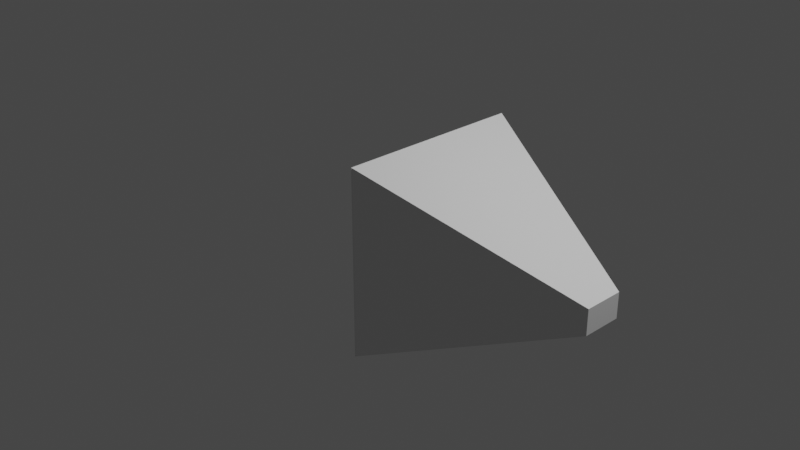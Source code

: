 # Source: ShowShape.blend  (saved by Blender 3.1.7; exported with 4.5.12 LTS)
import bpy
from mathutils import Matrix  # noqa: F401  (used for matrix-valued properties, if any)

bpy.ops.wm.read_factory_settings(use_empty=True)
scene = bpy.context.scene
scene.name = 'Scene'

# ---- collections
col_collection = bpy.data.collections.new('Collection'); scene.collection.children.link(col_collection)

# ---- materials (node trees are filled in below, after node groups)
mat_material = bpy.data.materials.new('Material')
mat_material.alpha_threshold = 0.0
mat_material.use_transparent_shadow = False
mat_material.line_color = (0.0, 0.0, 0.0, 1.0)

# ---- material node trees
mat_material.use_nodes = True; mat_material.node_tree.nodes.clear()
_N = mat_material.node_tree.nodes; _L = mat_material.node_tree.links
n0 = _N.new('ShaderNodeOutputMaterial'); n0.name = 'Material Output'; n0.location = (300, 300)
n1 = _N.new('ShaderNodeBsdfPrincipled'); n1.name = 'Principled BSDF'; n1.location = (10, 300)
n1.distribution = 'GGX'
n1.subsurface_method = 'RANDOM_WALK_SKIN'
n1.inputs[2].default_value = 0.4
n1.inputs[3].default_value = 1.45
n1.inputs[27].default_value = (0.0, 0.0, 0.0, 1.0)
n1.inputs[28].default_value = 1.0
_L.new(n1.outputs[0], n0.inputs[0])
n0.is_active_output = True

# ---- world
world_world = bpy.data.worlds.new('World'); scene.world = world_world
world_world.use_nodes = True; world_world.node_tree.nodes.clear()
_N = world_world.node_tree.nodes; _L = world_world.node_tree.links
n0 = _N.new('ShaderNodeOutputWorld'); n0.name = 'World Output'; n0.location = (300, 300)
n1 = _N.new('ShaderNodeBackground'); n1.name = 'Background'; n1.location = (10, 300)
n1.inputs[0].default_value = (0.05088, 0.05088, 0.05088, 1.0)
_L.new(n1.outputs[0], n0.inputs[0])
n0.is_active_output = True
world_world.color = (0.05088, 0.05088, 0.05088)
world_world.use_sun_shadow = False
world_world.sun_shadow_jitter_overblur = 0.0

# ---- cameras
cam_camera = bpy.data.cameras.new('Camera')
cam_camera.clip_end = 100.0
cam_camera.ortho_scale = 7.314

# ---- lights
light_light = bpy.data.lights.new('Light', 'POINT')
light_light.transmission_factor = 0.0
light_light.energy = 1000.0
light_light.shadow_soft_size = 0.1
light_light.shadow_maximum_resolution = 0.006
light_light.use_absolute_resolution = True

# ---- meshes
me_cube = bpy.data.meshes.new('Cube')
me_cube.from_pydata([(0.442, 1.0, 1.0), (0.442, 1.0, -1.0), (0.442, -1.0, 1.0), (0.442, -1.0, -1.0), (0.4363, 1.0, 1.0), (2.563, 0.2126, 0.1344), (2.563, 0.2126, -0.1344), (0.4363, 1.0, -1.0), (2.563, -0.2126, 0.1344), (0.4363, -1.0, 1.0), (2.563, -0.2126, -0.1344), (0.4363, -1.0, -1.0)], [], [(1, 7, 11, 3), (3, 2, 0, 1), (11, 9, 2, 3), (4, 0, 2, 9), (6, 5, 8, 10), (5, 6, 7, 4), (9, 11, 10, 8), (4, 9, 8, 5), (11, 7, 6, 10), (1, 0, 4, 7)])
_uv = me_cube.uv_layers.new(name='UVMap')
_uv.uv.foreach_set('vector', [0.125, 0.5, 0.3045, 0.5, 0.3045, 0.75, 0.125, 0.75, 0.375, 0.0, 0.625, 0.0, 0.625, 0.25, 0.375, 0.25, 0.375, 0.8205, 0.625, 0.8205, 0.625, 1.0, 0.375, 1.0, 0.6955, 0.5, 0.875, 0.5, 0.875, 0.75, 0.6955, 0.75, 0.4455, 0.5705, 0.5545, 0.5705, 0.5545, 0.6795, 0.4455, 0.6795, 0.5545, 0.5705, 0.4455, 0.5705, 0.375, 0.4295, 0.625, 0.4295, 0.625, 0.8205, 0.375, 0.8205, 0.4455, 0.6795, 0.5545, 0.6795, 0.6955, 0.5, 0.6955, 0.75, 0.5545, 0.6795, 0.5545, 0.5705, 0.3045, 0.75, 0.3045, 0.5, 0.4455, 0.5705, 0.4455, 0.6795, 0.375, 0.25, 0.625, 0.25, 0.625, 0.4295, 0.375, 0.4295])
me_cube.materials.append(mat_material)
me_cube.use_remesh_preserve_volume = False
me_cube.use_remesh_preserve_attributes = False
me_cube.use_mirror_vertex_groups = False
me_cube.update()

# ---- objects
ob_cube = bpy.data.objects.new('Cube', me_cube)
ob_light = bpy.data.objects.new('Light', light_light)
ob_camera = bpy.data.objects.new('Camera', cam_camera)

# ---- transforms, parenting, visibility, modifiers, constraints
ob_cube.location = (0.0, 0.0, 0.0)
ob_cube.lock_rotations_4d = False
ob_cube.empty_display_type = 'ARROWS'
ob_cube.lineart.crease_threshold = 0.0
ob_light.location = (4.076, 1.005, 5.904)
ob_light.rotation_euler = (0.6503, 0.05522, 1.866)
ob_light.lock_rotations_4d = False
ob_light.empty_display_type = 'ARROWS'
ob_light.color = (0.0, 0.0, 0.0, 0.0)
ob_light.lineart.crease_threshold = 0.0
ob_camera.location = (7.359, -6.926, 4.958)
ob_camera.rotation_euler = (1.109, 0.0, 0.8149)
ob_camera.lock_rotations_4d = False
ob_camera.empty_display_type = 'ARROWS'
ob_camera.color = (0.0, 0.0, 0.0, 0.0)
ob_camera.display_type = 'WIRE'
ob_camera.lineart.crease_threshold = 0.0

# ---- collection membership
col_collection.objects.link(ob_cube)
col_collection.objects.link(ob_light)
col_collection.objects.link(ob_camera)

# ---- scene / render settings (as saved in the file)
scene.camera = ob_camera
scene.frame_start = 1; scene.frame_end = 250; scene.frame_set(1)
scene.render.engine = 'BLENDER_EEVEE_NEXT'
scene.cycles.sampling_pattern = 'TABULATED_SOBOL'
scene.cycles.use_light_tree = False
scene.view_settings.view_transform = 'Filmic'
bpy.context.view_layer.update()
